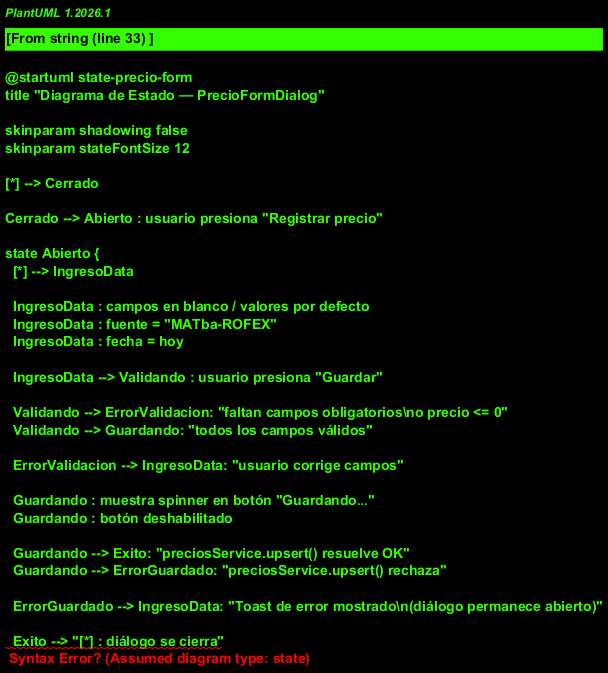

The diagram above was rendered by PlantUML. Its source (embedded in the PNG):
@startuml state-precio-form
title "Diagrama de Estado — PrecioFormDialog"

skinparam shadowing false
skinparam stateFontSize 12

[*] --> Cerrado

Cerrado --> Abierto : usuario presiona "Registrar precio"

state Abierto {
  [*] --> IngresoData

  IngresoData : campos en blanco / valores por defecto
  IngresoData : fuente = "MATba-ROFEX"
  IngresoData : fecha = hoy

  IngresoData --> Validando : usuario presiona "Guardar"

  Validando --> ErrorValidacion: "faltan campos obligatorios\no precio <= 0"
  Validando --> Guardando: "todos los campos válidos"

  ErrorValidacion --> IngresoData: "usuario corrige campos"

  Guardando : muestra spinner en botón "Guardando…"
  Guardando : botón deshabilitado

  Guardando --> Exito: "preciosService.upsert() resuelve OK"
  Guardando --> ErrorGuardado: "preciosService.upsert() rechaza"

  ErrorGuardado --> IngresoData: "Toast de error mostrado\n(diálogo permanece abierto)"

  Exito --> "[*] : diálogo se cierra"
}

Abierto --> Cerrado : usuario presiona "Cancelar"
Abierto --> Cerrado: "usuario presiona X (header)"

Cerrado --> "[*]"

note right of Guardando
  El estado Guardando impide doble envío:
  "el botón se deshabilita hasta que la"
  promesa se resuelva o rechace.
end note

@enduml